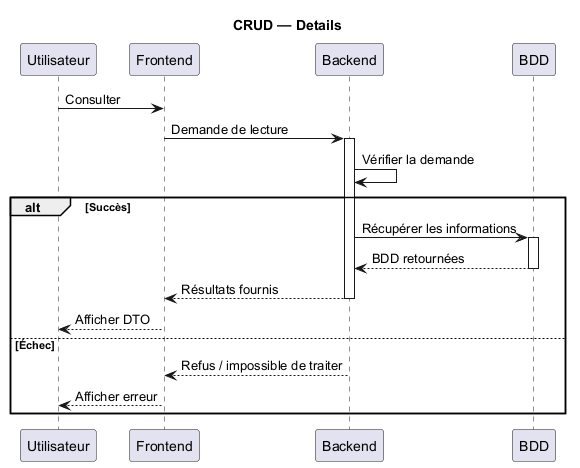

The diagram above was rendered by PlantUML. Its source (embedded in the PNG):
@startuml
title CRUD — Details
participant Utilisateur
participant Frontend
participant Backend
participant BDD

Utilisateur -> Frontend: Consulter
Frontend -> Backend: Demande de lecture
activate Backend
Backend -> Backend: Vérifier la demande
alt Succès
  Backend -> BDD: Récupérer les informations
  activate BDD
  BDD --> Backend: BDD retournées
  deactivate BDD
  Backend --> Frontend: Résultats fournis
  deactivate Backend
  Frontend --> Utilisateur: Afficher DTO
else Échec
  Backend --> Frontend: Refus / impossible de traiter
  deactivate Backend
  Frontend --> Utilisateur: Afficher erreur
end
@enduml